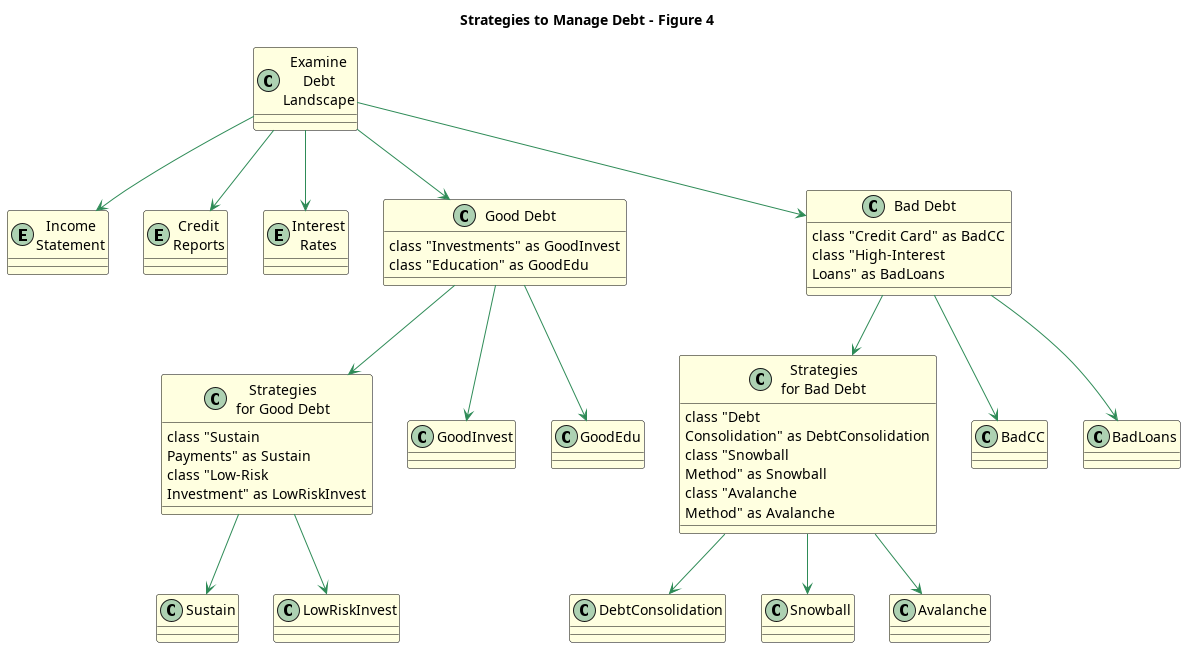

The diagram above was rendered by PlantUML. Its source (embedded in the PNG):
@startuml
!define RECTANGLE class
!define DATABASE entity
skinparam class {
    BackgroundColor LightYellow
    ArrowColor SeaGreen
    BorderColor Black
}

title Strategies to Manage Debt - Figure 4

RECTANGLE "Examine\nDebt\nLandscape" as DebtLandscape {
}

DATABASE "Income\nStatement" as IncomeStatement
DATABASE "Credit\nReports" as CreditReports
DATABASE "Interest\nRates" as InterestRates

RECTANGLE "Good Debt" as GoodDebt {
    RECTANGLE "Investments" as GoodInvest
    RECTANGLE "Education" as GoodEdu
}

RECTANGLE "Bad Debt" as BadDebt {
    RECTANGLE "Credit Card" as BadCC
    RECTANGLE "High-Interest\nLoans" as BadLoans
}

RECTANGLE "Strategies\nfor Good Debt" as StrategyGood {
    RECTANGLE "Sustain\nPayments" as Sustain
    RECTANGLE "Low-Risk\nInvestment" as LowRiskInvest
}

RECTANGLE "Strategies\nfor Bad Debt" as StrategyBad {
    RECTANGLE "Debt\nConsolidation" as DebtConsolidation
    RECTANGLE "Snowball\nMethod" as Snowball
    RECTANGLE "Avalanche\nMethod" as Avalanche
}

DebtLandscape --> IncomeStatement
DebtLandscape --> CreditReports
DebtLandscape --> InterestRates
DebtLandscape -down-> GoodDebt
DebtLandscape -down-> BadDebt

GoodDebt --> GoodInvest
GoodDebt --> GoodEdu
BadDebt --> BadCC
BadDebt --> BadLoans

GoodDebt --> StrategyGood
BadDebt --> StrategyBad

StrategyGood --> Sustain
StrategyGood --> LowRiskInvest

StrategyBad --> DebtConsolidation
StrategyBad --> Snowball
StrategyBad --> Avalanche

@enduml